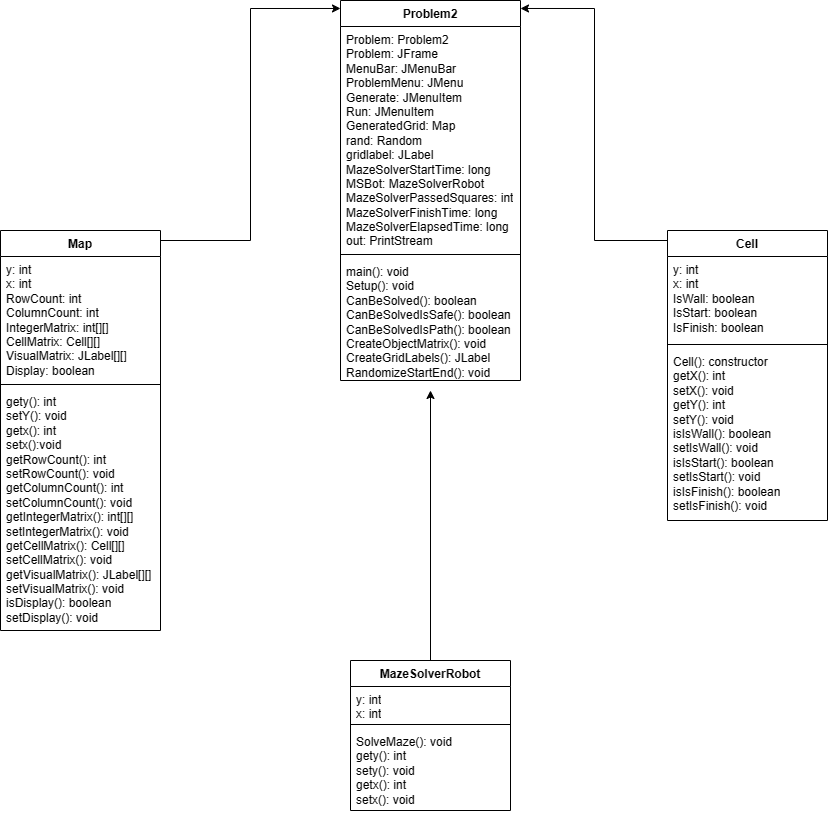

The diagram above was exported from draw.io. Its source (the exported page's mxGraphModel, read from the mxfile embedded in the PNG):
<mxGraphModel dx="1434" dy="834" grid="1" gridSize="10" guides="1" tooltips="1" connect="1" arrows="1" fold="1" page="1" pageScale="1" pageWidth="827" pageHeight="1169" math="0" shadow="0">
  <root>
    <mxCell id="WIyWlLk6GJQsqaUBKTNV-0" />
    <mxCell id="WIyWlLk6GJQsqaUBKTNV-1" parent="WIyWlLk6GJQsqaUBKTNV-0" />
    <mxCell id="hYqOJmyLSs5ajeAidtOz-7" value="" style="edgeStyle=orthogonalEdgeStyle;rounded=0;orthogonalLoop=1;jettySize=auto;html=1;entryX=0;entryY=0.021;entryDx=0;entryDy=0;entryPerimeter=0;" edge="1" parent="WIyWlLk6GJQsqaUBKTNV-1" source="Vjl6hthvhEFWbAeMbD7p-0" target="Vjl6hthvhEFWbAeMbD7p-12">
      <mxGeometry relative="1" as="geometry">
        <mxPoint x="80" y="-40" as="targetPoint" />
        <Array as="points">
          <mxPoint x="250" y="250" />
          <mxPoint x="250" y="18" />
        </Array>
      </mxGeometry>
    </mxCell>
    <mxCell id="Vjl6hthvhEFWbAeMbD7p-0" value="Map" style="swimlane;fontStyle=1;align=center;verticalAlign=top;childLayout=stackLayout;horizontal=1;startSize=26;horizontalStack=0;resizeParent=1;resizeParentMax=0;resizeLast=0;collapsible=1;marginBottom=0;whiteSpace=wrap;html=1;" parent="WIyWlLk6GJQsqaUBKTNV-1" vertex="1">
      <mxGeometry y="240" width="160" height="400" as="geometry" />
    </mxCell>
    <mxCell id="Vjl6hthvhEFWbAeMbD7p-1" value="y: int&lt;br&gt;x: int&lt;br&gt;RowCount: int&lt;br&gt;ColumnCount: int&lt;br&gt;IntegerMatrix: int[][]&lt;br&gt;CellMatrix: Cell[][]&lt;br&gt;VisualMatrix: JLabel[][]&lt;br&gt;Display: boolean" style="text;strokeColor=none;fillColor=none;align=left;verticalAlign=top;spacingLeft=4;spacingRight=4;overflow=hidden;rotatable=0;points=[[0,0.5],[1,0.5]];portConstraint=eastwest;whiteSpace=wrap;html=1;" parent="Vjl6hthvhEFWbAeMbD7p-0" vertex="1">
      <mxGeometry y="26" width="160" height="124" as="geometry" />
    </mxCell>
    <mxCell id="Vjl6hthvhEFWbAeMbD7p-2" value="" style="line;strokeWidth=1;fillColor=none;align=left;verticalAlign=middle;spacingTop=-1;spacingLeft=3;spacingRight=3;rotatable=0;labelPosition=right;points=[];portConstraint=eastwest;strokeColor=inherit;" parent="Vjl6hthvhEFWbAeMbD7p-0" vertex="1">
      <mxGeometry y="150" width="160" height="8" as="geometry" />
    </mxCell>
    <mxCell id="Vjl6hthvhEFWbAeMbD7p-3" value="gety(): int&lt;br&gt;setY(): void&lt;br&gt;getx(): int&lt;br&gt;setx():void&lt;br&gt;getRowCount(): int&lt;br&gt;setRowCount(): void&lt;br&gt;getColumnCount(): int&lt;br&gt;setColumnCount(): void&lt;br&gt;getIntegerMatrix(): int[][]&lt;br&gt;setIntegerMatrix(): void&lt;br&gt;getCellMatrix(): Cell[][]&lt;br&gt;setCellMatrix(): void&lt;br&gt;getVisualMatrix(): JLabel[][]&lt;br&gt;setVisualMatrix(): void&lt;br&gt;isDisplay(): boolean&lt;br&gt;setDisplay(): void" style="text;strokeColor=none;fillColor=none;align=left;verticalAlign=top;spacingLeft=4;spacingRight=4;overflow=hidden;rotatable=0;points=[[0,0.5],[1,0.5]];portConstraint=eastwest;whiteSpace=wrap;html=1;" parent="Vjl6hthvhEFWbAeMbD7p-0" vertex="1">
      <mxGeometry y="158" width="160" height="242" as="geometry" />
    </mxCell>
    <mxCell id="hYqOJmyLSs5ajeAidtOz-5" value="" style="edgeStyle=orthogonalEdgeStyle;rounded=0;orthogonalLoop=1;jettySize=auto;html=1;" edge="1" parent="WIyWlLk6GJQsqaUBKTNV-1" source="Vjl6hthvhEFWbAeMbD7p-4">
      <mxGeometry relative="1" as="geometry">
        <mxPoint x="430" y="400" as="targetPoint" />
      </mxGeometry>
    </mxCell>
    <mxCell id="Vjl6hthvhEFWbAeMbD7p-4" value="MazeSolverRobot" style="swimlane;fontStyle=1;align=center;verticalAlign=top;childLayout=stackLayout;horizontal=1;startSize=26;horizontalStack=0;resizeParent=1;resizeParentMax=0;resizeLast=0;collapsible=1;marginBottom=0;whiteSpace=wrap;html=1;" parent="WIyWlLk6GJQsqaUBKTNV-1" vertex="1">
      <mxGeometry x="350" y="670" width="160" height="150" as="geometry" />
    </mxCell>
    <mxCell id="Vjl6hthvhEFWbAeMbD7p-5" value="y: int&lt;br&gt;x: int" style="text;strokeColor=none;fillColor=none;align=left;verticalAlign=top;spacingLeft=4;spacingRight=4;overflow=hidden;rotatable=0;points=[[0,0.5],[1,0.5]];portConstraint=eastwest;whiteSpace=wrap;html=1;" parent="Vjl6hthvhEFWbAeMbD7p-4" vertex="1">
      <mxGeometry y="26" width="160" height="34" as="geometry" />
    </mxCell>
    <mxCell id="Vjl6hthvhEFWbAeMbD7p-6" value="" style="line;strokeWidth=1;fillColor=none;align=left;verticalAlign=middle;spacingTop=-1;spacingLeft=3;spacingRight=3;rotatable=0;labelPosition=right;points=[];portConstraint=eastwest;strokeColor=inherit;" parent="Vjl6hthvhEFWbAeMbD7p-4" vertex="1">
      <mxGeometry y="60" width="160" height="8" as="geometry" />
    </mxCell>
    <mxCell id="Vjl6hthvhEFWbAeMbD7p-7" value="SolveMaze(): void&lt;br&gt;gety(): int&amp;nbsp;&lt;br&gt;sety(): void&lt;br&gt;getx(): int&lt;br&gt;setx(): void" style="text;strokeColor=none;fillColor=none;align=left;verticalAlign=top;spacingLeft=4;spacingRight=4;overflow=hidden;rotatable=0;points=[[0,0.5],[1,0.5]];portConstraint=eastwest;whiteSpace=wrap;html=1;" parent="Vjl6hthvhEFWbAeMbD7p-4" vertex="1">
      <mxGeometry y="68" width="160" height="82" as="geometry" />
    </mxCell>
    <mxCell id="hYqOJmyLSs5ajeAidtOz-9" value="" style="edgeStyle=orthogonalEdgeStyle;rounded=0;orthogonalLoop=1;jettySize=auto;html=1;entryX=1;entryY=0.021;entryDx=0;entryDy=0;entryPerimeter=0;" edge="1" parent="WIyWlLk6GJQsqaUBKTNV-1" source="Vjl6hthvhEFWbAeMbD7p-8" target="Vjl6hthvhEFWbAeMbD7p-12">
      <mxGeometry relative="1" as="geometry">
        <mxPoint x="580" y="30" as="targetPoint" />
        <Array as="points">
          <mxPoint x="594" y="250" />
          <mxPoint x="594" y="18" />
        </Array>
      </mxGeometry>
    </mxCell>
    <mxCell id="Vjl6hthvhEFWbAeMbD7p-8" value="Cell" style="swimlane;fontStyle=1;align=center;verticalAlign=top;childLayout=stackLayout;horizontal=1;startSize=26;horizontalStack=0;resizeParent=1;resizeParentMax=0;resizeLast=0;collapsible=1;marginBottom=0;whiteSpace=wrap;html=1;" parent="WIyWlLk6GJQsqaUBKTNV-1" vertex="1">
      <mxGeometry x="667" y="240" width="160" height="290" as="geometry" />
    </mxCell>
    <mxCell id="Vjl6hthvhEFWbAeMbD7p-9" value="y: int&lt;br style=&quot;border-color: var(--border-color);&quot;&gt;x: int&lt;br style=&quot;border-color: var(--border-color);&quot;&gt;IsWall: boolean&lt;br style=&quot;border-color: var(--border-color);&quot;&gt;IsStart: boolean&lt;br style=&quot;border-color: var(--border-color);&quot;&gt;IsFinish: boolean" style="text;strokeColor=none;fillColor=none;align=left;verticalAlign=top;spacingLeft=4;spacingRight=4;overflow=hidden;rotatable=0;points=[[0,0.5],[1,0.5]];portConstraint=eastwest;whiteSpace=wrap;html=1;" parent="Vjl6hthvhEFWbAeMbD7p-8" vertex="1">
      <mxGeometry y="26" width="160" height="84" as="geometry" />
    </mxCell>
    <mxCell id="Vjl6hthvhEFWbAeMbD7p-10" value="" style="line;strokeWidth=1;fillColor=none;align=left;verticalAlign=middle;spacingTop=-1;spacingLeft=3;spacingRight=3;rotatable=0;labelPosition=right;points=[];portConstraint=eastwest;strokeColor=inherit;" parent="Vjl6hthvhEFWbAeMbD7p-8" vertex="1">
      <mxGeometry y="110" width="160" height="8" as="geometry" />
    </mxCell>
    <mxCell id="Vjl6hthvhEFWbAeMbD7p-11" value="Cell(): constructor&lt;br&gt;getX(): int&lt;br style=&quot;border-color: var(--border-color);&quot;&gt;setX(): void&lt;br style=&quot;border-color: var(--border-color);&quot;&gt;getY(): int&lt;br style=&quot;border-color: var(--border-color);&quot;&gt;setY(): void&lt;br style=&quot;border-color: var(--border-color);&quot;&gt;isIsWall(): boolean&lt;br style=&quot;border-color: var(--border-color);&quot;&gt;setIsWall(): void&lt;br style=&quot;border-color: var(--border-color);&quot;&gt;isIsStart(): boolean&lt;br style=&quot;border-color: var(--border-color);&quot;&gt;setIsStart(): void&lt;br style=&quot;border-color: var(--border-color);&quot;&gt;isIsFinish(): boolean&lt;br style=&quot;border-color: var(--border-color);&quot;&gt;setIsFinish(): void" style="text;strokeColor=none;fillColor=none;align=left;verticalAlign=top;spacingLeft=4;spacingRight=4;overflow=hidden;rotatable=0;points=[[0,0.5],[1,0.5]];portConstraint=eastwest;whiteSpace=wrap;html=1;" parent="Vjl6hthvhEFWbAeMbD7p-8" vertex="1">
      <mxGeometry y="118" width="160" height="172" as="geometry" />
    </mxCell>
    <mxCell id="Vjl6hthvhEFWbAeMbD7p-12" value="Problem2" style="swimlane;fontStyle=1;align=center;verticalAlign=top;childLayout=stackLayout;horizontal=1;startSize=26;horizontalStack=0;resizeParent=1;resizeParentMax=0;resizeLast=0;collapsible=1;marginBottom=0;whiteSpace=wrap;html=1;" parent="WIyWlLk6GJQsqaUBKTNV-1" vertex="1">
      <mxGeometry x="340" y="10" width="180" height="380" as="geometry" />
    </mxCell>
    <mxCell id="Vjl6hthvhEFWbAeMbD7p-13" value="Problem: Problem2&lt;br&gt;Problem: JFrame&lt;br&gt;MenuBar: JMenuBar&lt;br&gt;ProblemMenu: JMenu&lt;br&gt;Generate: JMenuItem&lt;br&gt;Run: JMenuItem&lt;br&gt;GeneratedGrid: Map&lt;br&gt;rand: Random&lt;br&gt;gridlabel: JLabel&lt;br&gt;MazeSolverStartTime: long&lt;br&gt;MSBot: MazeSolverRobot&lt;br&gt;MazeSolverPassedSquares: int&lt;br&gt;MazeSolverFinishTime: long&lt;br&gt;MazeSolverElapsedTime: long&lt;br&gt;out: PrintStream" style="text;strokeColor=none;fillColor=none;align=left;verticalAlign=top;spacingLeft=4;spacingRight=4;overflow=hidden;rotatable=0;points=[[0,0.5],[1,0.5]];portConstraint=eastwest;whiteSpace=wrap;html=1;" parent="Vjl6hthvhEFWbAeMbD7p-12" vertex="1">
      <mxGeometry y="26" width="180" height="224" as="geometry" />
    </mxCell>
    <mxCell id="Vjl6hthvhEFWbAeMbD7p-14" value="" style="line;strokeWidth=1;fillColor=none;align=left;verticalAlign=middle;spacingTop=-1;spacingLeft=3;spacingRight=3;rotatable=0;labelPosition=right;points=[];portConstraint=eastwest;strokeColor=inherit;" parent="Vjl6hthvhEFWbAeMbD7p-12" vertex="1">
      <mxGeometry y="250" width="180" height="8" as="geometry" />
    </mxCell>
    <mxCell id="Vjl6hthvhEFWbAeMbD7p-15" value="main(): void&lt;br&gt;Setup(): void&lt;br&gt;CanBeSolved(): boolean&lt;br&gt;CanBeSolvedIsSafe(): boolean&lt;br&gt;CanBeSolvedIsPath(): boolean&lt;br&gt;CreateObjectMatrix(): void&lt;br&gt;CreateGridLabels(): JLabel&lt;br&gt;RandomizeStartEnd(): void" style="text;strokeColor=none;fillColor=none;align=left;verticalAlign=top;spacingLeft=4;spacingRight=4;overflow=hidden;rotatable=0;points=[[0,0.5],[1,0.5]];portConstraint=eastwest;whiteSpace=wrap;html=1;" parent="Vjl6hthvhEFWbAeMbD7p-12" vertex="1">
      <mxGeometry y="258" width="180" height="122" as="geometry" />
    </mxCell>
  </root>
</mxGraphModel>